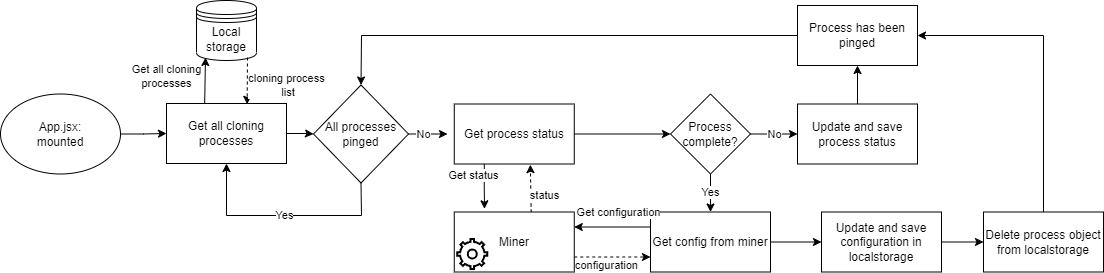

The diagram above was exported from draw.io. Its source (the exported page's mxGraphModel, read from the mxfile embedded in the PNG):
<mxGraphModel dx="1260" dy="691" grid="1" gridSize="5" guides="1" tooltips="1" connect="1" arrows="1" fold="1" page="1" pageScale="1" pageWidth="2339" pageHeight="3300" math="0" shadow="0">
  <root>
    <mxCell id="0" />
    <mxCell id="1" parent="0" />
    <mxCell id="2" style="edgeStyle=orthogonalEdgeStyle;rounded=0;orthogonalLoop=1;jettySize=auto;html=1;entryX=0;entryY=0.5;entryDx=0;entryDy=0;" edge="1" source="3" target="5" parent="1">
      <mxGeometry relative="1" as="geometry">
        <mxPoint x="1481" y="1253.5" as="targetPoint" />
      </mxGeometry>
    </mxCell>
    <mxCell id="3" value="App.jsx:&lt;br&gt;mounted" style="ellipse;whiteSpace=wrap;html=1;" vertex="1" parent="1">
      <mxGeometry x="1187" y="1218.5" width="120" height="80" as="geometry" />
    </mxCell>
    <mxCell id="4" value="No" style="edgeStyle=orthogonalEdgeStyle;rounded=0;orthogonalLoop=1;jettySize=auto;html=1;entryX=0;entryY=0.5;entryDx=0;entryDy=0;" edge="1" parent="1">
      <mxGeometry x="-0.2404" y="-1" relative="1" as="geometry">
        <mxPoint as="offset" />
        <mxPoint x="1594.9954701506772" y="1258.495327102804" as="sourcePoint" />
        <mxPoint x="1634.0000000000002" y="1258" as="targetPoint" />
      </mxGeometry>
    </mxCell>
    <mxCell id="5" value="Get all cloning processes" style="rounded=0;whiteSpace=wrap;html=1;" vertex="1" parent="1">
      <mxGeometry x="1353" y="1228" width="120" height="60" as="geometry" />
    </mxCell>
    <mxCell id="6" style="edgeStyle=orthogonalEdgeStyle;rounded=0;orthogonalLoop=1;jettySize=auto;html=1;" edge="1" source="17" target="26" parent="1">
      <mxGeometry relative="1" as="geometry">
        <mxPoint x="2070" y="1190" as="targetPoint" />
        <Array as="points" />
      </mxGeometry>
    </mxCell>
    <mxCell id="7" value="Get status" style="edgeStyle=orthogonalEdgeStyle;rounded=0;orthogonalLoop=1;jettySize=auto;html=1;exitX=0.25;exitY=1;exitDx=0;exitDy=0;entryX=0.252;entryY=-0.053;entryDx=0;entryDy=0;entryPerimeter=0;" edge="1" source="8" target="32" parent="1">
      <mxGeometry x="-0.4899" y="-11" relative="1" as="geometry">
        <mxPoint as="offset" />
        <mxPoint x="1670.7600000000002" y="1346.5" as="targetPoint" />
      </mxGeometry>
    </mxCell>
    <mxCell id="8" value="Get process status" style="rounded=0;whiteSpace=wrap;html=1;" vertex="1" parent="1">
      <mxGeometry x="1640.76" y="1228.5" width="120" height="60" as="geometry" />
    </mxCell>
    <mxCell id="9" value="Get config from miner" style="rounded=0;whiteSpace=wrap;html=1;" vertex="1" parent="1">
      <mxGeometry x="1837" y="1336.5" width="120" height="60" as="geometry" />
    </mxCell>
    <mxCell id="10" value="" style="edgeStyle=orthogonalEdgeStyle;rounded=0;orthogonalLoop=1;jettySize=auto;html=1;entryX=0;entryY=0.5;entryDx=0;entryDy=0;entryPerimeter=0;" edge="1" source="8" target="11" parent="1">
      <mxGeometry relative="1" as="geometry">
        <mxPoint x="1777" y="1258.5" as="sourcePoint" />
        <mxPoint x="2024" y="1258.5" as="targetPoint" />
      </mxGeometry>
    </mxCell>
    <mxCell id="11" value="Process complete?" style="rhombus;whiteSpace=wrap;html=1;" vertex="1" parent="1">
      <mxGeometry x="1857" y="1218.5" width="80" height="80" as="geometry" />
    </mxCell>
    <mxCell id="12" value="Yes" style="endArrow=classic;html=1;rounded=0;exitX=0.5;exitY=1;exitDx=0;exitDy=0;entryX=0.5;entryY=0;entryDx=0;entryDy=0;" edge="1" source="11" target="9" parent="1">
      <mxGeometry width="50" height="50" relative="1" as="geometry">
        <mxPoint x="1982" y="1425.5" as="sourcePoint" />
        <mxPoint x="2032" y="1375.5" as="targetPoint" />
      </mxGeometry>
    </mxCell>
    <mxCell id="13" value="" style="endArrow=classic;html=1;rounded=0;exitX=0.641;exitY=0.008;exitDx=0;exitDy=0;exitPerimeter=0;entryX=0.634;entryY=1.011;entryDx=0;entryDy=0;entryPerimeter=0;dashed=1;" edge="1" source="32" target="8" parent="1">
      <mxGeometry width="50" height="50" relative="1" as="geometry">
        <mxPoint x="1715.7600000000002" y="1342.5" as="sourcePoint" />
        <mxPoint x="1805" y="1324.5" as="targetPoint" />
      </mxGeometry>
    </mxCell>
    <mxCell id="14" value="status" style="edgeLabel;html=1;align=center;verticalAlign=middle;resizable=0;points=[];" connectable="0" vertex="1" parent="13">
      <mxGeometry x="-0.3158" y="1" relative="1" as="geometry">
        <mxPoint x="14" y="-1" as="offset" />
      </mxGeometry>
    </mxCell>
    <mxCell id="15" value="" style="endArrow=classic;html=1;rounded=0;exitX=1;exitY=0.5;exitDx=0;exitDy=0;entryX=0;entryY=0.5;entryDx=0;entryDy=0;" edge="1" source="9" target="22" parent="1">
      <mxGeometry width="50" height="50" relative="1" as="geometry">
        <mxPoint x="2021" y="1388.5" as="sourcePoint" />
        <mxPoint x="2071" y="1338.5" as="targetPoint" />
        <Array as="points" />
      </mxGeometry>
    </mxCell>
    <mxCell id="16" value="No" style="edgeStyle=orthogonalEdgeStyle;rounded=0;orthogonalLoop=1;jettySize=auto;html=1;entryX=0;entryY=0.5;entryDx=0;entryDy=0;entryPerimeter=0;" edge="1" source="11" target="17" parent="1">
      <mxGeometry relative="1" as="geometry">
        <mxPoint x="1937" y="1258.5" as="sourcePoint" />
        <mxPoint x="2151" y="1258.5" as="targetPoint" />
      </mxGeometry>
    </mxCell>
    <mxCell id="17" value="Update and save process status" style="rounded=0;whiteSpace=wrap;html=1;" vertex="1" parent="1">
      <mxGeometry x="1984" y="1228.5" width="120" height="60" as="geometry" />
    </mxCell>
    <mxCell id="18" value="" style="endArrow=classic;html=1;rounded=0;entryX=1;entryY=0.25;entryDx=0;entryDy=0;exitX=0;exitY=0.25;exitDx=0;exitDy=0;" edge="1" source="9" target="32" parent="1">
      <mxGeometry width="50" height="50" relative="1" as="geometry">
        <mxPoint x="1730" y="1461" as="sourcePoint" />
        <mxPoint x="1746.3600000000001" y="1346.5" as="targetPoint" />
        <Array as="points" />
      </mxGeometry>
    </mxCell>
    <mxCell id="19" value="Get configuration" style="edgeLabel;html=1;align=center;verticalAlign=middle;resizable=0;points=[];" connectable="0" vertex="1" parent="18">
      <mxGeometry x="0.1414" y="1" relative="1" as="geometry">
        <mxPoint x="11" y="-16" as="offset" />
      </mxGeometry>
    </mxCell>
    <mxCell id="20" value="" style="endArrow=classic;html=1;rounded=0;entryX=0;entryY=0.75;entryDx=0;entryDy=0;exitX=1;exitY=0.75;exitDx=0;exitDy=0;dashed=1;" edge="1" source="32" target="9" parent="1">
      <mxGeometry width="50" height="50" relative="1" as="geometry">
        <mxPoint x="1755.96" y="1382.5" as="sourcePoint" />
        <mxPoint x="1720" y="1421" as="targetPoint" />
        <Array as="points" />
      </mxGeometry>
    </mxCell>
    <mxCell id="21" value="configuration" style="edgeLabel;html=1;align=center;verticalAlign=middle;resizable=0;points=[];" connectable="0" vertex="1" parent="20">
      <mxGeometry x="-0.1106" y="-2" relative="1" as="geometry">
        <mxPoint x="-2" y="6" as="offset" />
      </mxGeometry>
    </mxCell>
    <mxCell id="22" value="Update and save configuration in localstorage" style="rounded=0;whiteSpace=wrap;html=1;" vertex="1" parent="1">
      <mxGeometry x="2008" y="1336.5" width="120" height="60" as="geometry" />
    </mxCell>
    <mxCell id="23" value="" style="endArrow=classic;html=1;rounded=0;entryX=1;entryY=0.5;entryDx=0;entryDy=0;" edge="1" source="25" target="26" parent="1">
      <mxGeometry width="50" height="50" relative="1" as="geometry">
        <mxPoint x="2171" y="1386" as="sourcePoint" />
        <mxPoint x="2242" y="1299" as="targetPoint" />
        <Array as="points">
          <mxPoint x="2230" y="1160" />
        </Array>
      </mxGeometry>
    </mxCell>
    <mxCell id="24" value="" style="endArrow=classic;html=1;rounded=0;exitX=1;exitY=0.5;exitDx=0;exitDy=0;entryX=0;entryY=0.5;entryDx=0;entryDy=0;" edge="1" source="22" target="25" parent="1">
      <mxGeometry width="50" height="50" relative="1" as="geometry">
        <mxPoint x="2128" y="1367" as="sourcePoint" />
        <mxPoint x="2191" y="1299" as="targetPoint" />
        <Array as="points" />
      </mxGeometry>
    </mxCell>
    <mxCell id="25" value="Delete process object from localstorage" style="rounded=0;whiteSpace=wrap;html=1;" vertex="1" parent="1">
      <mxGeometry x="2170" y="1336.5" width="120" height="60" as="geometry" />
    </mxCell>
    <mxCell id="26" value="Process has been pinged" style="rounded=0;whiteSpace=wrap;html=1;" vertex="1" parent="1">
      <mxGeometry x="1984" y="1130" width="120" height="60" as="geometry" />
    </mxCell>
    <mxCell id="27" value="" style="edgeStyle=orthogonalEdgeStyle;rounded=0;orthogonalLoop=1;jettySize=auto;html=1;entryX=0;entryY=0.5;entryDx=0;entryDy=0;" edge="1" source="5" target="29" parent="1">
      <mxGeometry relative="1" as="geometry">
        <mxPoint x="1473" y="1258" as="sourcePoint" />
        <mxPoint x="1657" y="1259" as="targetPoint" />
      </mxGeometry>
    </mxCell>
    <mxCell id="28" value="" style="endArrow=classic;html=1;rounded=0;exitX=0;exitY=0.5;exitDx=0;exitDy=0;entryX=0.5;entryY=0;entryDx=0;entryDy=0;" edge="1" source="26" target="29" parent="1">
      <mxGeometry width="50" height="50" relative="1" as="geometry">
        <mxPoint x="1910" y="1060" as="sourcePoint" />
        <mxPoint x="1960" y="1010" as="targetPoint" />
        <Array as="points">
          <mxPoint x="1548" y="1160" />
        </Array>
      </mxGeometry>
    </mxCell>
    <mxCell id="29" value="All processes pinged" style="rhombus;whiteSpace=wrap;html=1;" vertex="1" parent="1">
      <mxGeometry x="1500" y="1209.5" width="95" height="98" as="geometry" />
    </mxCell>
    <mxCell id="30" value="Yes" style="endArrow=classic;html=1;rounded=0;exitX=0.5;exitY=1;exitDx=0;exitDy=0;entryX=0.5;entryY=1;entryDx=0;entryDy=0;" edge="1" source="29" target="5" parent="1">
      <mxGeometry width="50" height="50" relative="1" as="geometry">
        <mxPoint x="1470" y="1410" as="sourcePoint" />
        <mxPoint x="1520" y="1360" as="targetPoint" />
        <Array as="points">
          <mxPoint x="1548" y="1340" />
          <mxPoint x="1413" y="1340" />
        </Array>
      </mxGeometry>
    </mxCell>
    <mxCell id="31" value="" style="group" vertex="1" connectable="0" parent="1">
      <mxGeometry x="1640.76" y="1336.5" width="120" height="60" as="geometry" />
    </mxCell>
    <mxCell id="32" value="Miner" style="rounded=0;whiteSpace=wrap;html=1;" vertex="1" parent="31">
      <mxGeometry width="120" height="60" as="geometry" />
    </mxCell>
    <mxCell id="33" value="" style="html=1;verticalLabelPosition=bottom;align=center;labelBackgroundColor=#ffffff;verticalAlign=top;strokeWidth=2;strokeColor=#000000;shadow=0;dashed=0;shape=mxgraph.ios7.icons.settings;" vertex="1" parent="31">
      <mxGeometry x="3" y="27" width="30" height="30" as="geometry" />
    </mxCell>
    <mxCell id="34" value="Local storage" style="shape=datastore;whiteSpace=wrap;html=1;" vertex="1" parent="1">
      <mxGeometry x="1383" y="1125" width="60" height="60" as="geometry" />
    </mxCell>
    <mxCell id="35" value="" style="endArrow=classic;html=1;rounded=0;entryX=0.15;entryY=0.95;entryDx=0;entryDy=0;entryPerimeter=0;exitX=0.318;exitY=-0.009;exitDx=0;exitDy=0;exitPerimeter=0;" edge="1" source="5" target="34" parent="1">
      <mxGeometry width="50" height="50" relative="1" as="geometry">
        <mxPoint x="1330" y="1235" as="sourcePoint" />
        <mxPoint x="1380" y="1185" as="targetPoint" />
      </mxGeometry>
    </mxCell>
    <mxCell id="36" value="Get all cloning &lt;br&gt;processes" style="edgeLabel;html=1;align=center;verticalAlign=middle;resizable=0;points=[];" vertex="1" connectable="0" parent="35">
      <mxGeometry x="0.1211" relative="1" as="geometry">
        <mxPoint x="-39" y="-2" as="offset" />
      </mxGeometry>
    </mxCell>
    <mxCell id="37" value="" style="endArrow=classic;html=1;rounded=0;exitX=0.85;exitY=0.95;exitDx=0;exitDy=0;exitPerimeter=0;entryX=0.672;entryY=0.012;entryDx=0;entryDy=0;entryPerimeter=0;dashed=1;" edge="1" source="34" target="5" parent="1">
      <mxGeometry width="50" height="50" relative="1" as="geometry">
        <mxPoint x="1396" y="1232" as="sourcePoint" />
        <mxPoint x="1455" y="1205" as="targetPoint" />
      </mxGeometry>
    </mxCell>
    <mxCell id="38" value="cloning process&lt;br&gt;&amp;nbsp;list" style="edgeLabel;html=1;align=center;verticalAlign=middle;resizable=0;points=[];" vertex="1" connectable="0" parent="37">
      <mxGeometry x="-0.1928" y="-1" relative="1" as="geometry">
        <mxPoint x="40" y="9" as="offset" />
      </mxGeometry>
    </mxCell>
  </root>
</mxGraphModel>